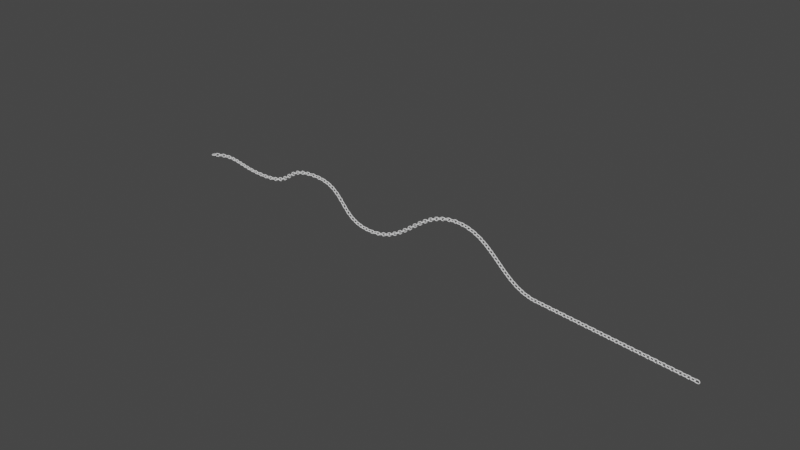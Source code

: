 # Source: chain.blend  (saved by Blender 3.6.13; exported with 4.5.12 LTS)
import bpy
from mathutils import Matrix  # noqa: F401  (used for matrix-valued properties, if any)

bpy.ops.wm.read_factory_settings(use_empty=True)
scene = bpy.context.scene
scene.name = 'Scene'

# ---- collections
col_collection = bpy.data.collections.new('Collection'); scene.collection.children.link(col_collection)

# ---- world
world_world = bpy.data.worlds.new('World'); scene.world = world_world
world_world.use_nodes = True; world_world.node_tree.nodes.clear()
_N = world_world.node_tree.nodes; _L = world_world.node_tree.links
n0 = _N.new('ShaderNodeOutputWorld'); n0.name = 'World Output'; n0.location = (300, 300)
n1 = _N.new('ShaderNodeBackground'); n1.name = 'Background'; n1.location = (10, 300)
n1.inputs[0].default_value = (0.05088, 0.05088, 0.05088, 1.0)
_L.new(n1.outputs[0], n0.inputs[0])
n0.is_active_output = True
world_world.color = (0.05088, 0.05088, 0.05088)
world_world.use_sun_shadow = False
world_world.sun_shadow_jitter_overblur = 0.0

# ---- meshes
me_torus = bpy.data.meshes.new('Torus')
me_torus.from_pydata([(2.067, 0.0, 0.0), (1.993, 0.0, 0.1768), (1.817, 0.0, 0.25), (1.64, 0.0, 0.1768), (1.567, 0.0, 3.062e-17), (1.64, 0.0, -0.1768), (1.817, 0.0, -0.25), (1.993, 0.0, -0.1768), (1.971, 0.4784, 0.0), (1.904, 0.4503, 0.1768), (1.74, 0.3827, 0.25), (1.577, 0.315, 0.1768), (1.509, 0.287, 3.062e-17), (1.577, 0.315, -0.1768), (1.74, 0.3827, -0.25), (1.904, 0.4503, -0.1768), (1.7, 0.8839, 0.0), (1.649, 0.8321, 0.1768), (1.524, 0.7071, 0.25), (1.399, 0.5821, 0.1768), (1.347, 0.5303, 3.062e-17), (1.399, 0.5821, -0.1768), (1.524, 0.7071, -0.25), (1.649, 0.8321, -0.1768), (1.295, 1.155, 0.0), (1.267, 1.087, 0.1768), (1.199, 0.9239, 0.25), (1.132, 0.7606, 0.1768), (1.104, 0.6929, 3.062e-17), (1.132, 0.7606, -0.1768), (1.199, 0.9239, -0.25), (1.267, 1.087, -0.1768), (-0.4784, 1.155, 0.0), (-0.4503, 1.087, 0.1768), (-0.3827, 0.9239, 0.25), (-0.315, 0.7606, 0.1768), (-0.287, 0.6929, 3.062e-17), (-0.315, 0.7606, -0.1768), (-0.3827, 0.9239, -0.25), (-0.4503, 1.087, -0.1768), (-0.8839, 0.8839, 0.0), (-0.8321, 0.8321, 0.1768), (-0.7071, 0.7071, 0.25), (-0.5821, 0.5821, 0.1768), (-0.5303, 0.5303, 3.062e-17), (-0.5821, 0.5821, -0.1768), (-0.7071, 0.7071, -0.25), (-0.8321, 0.8321, -0.1768), (-1.155, 0.4784, 0.0), (-1.087, 0.4503, 0.1768), (-0.9239, 0.3827, 0.25), (-0.7606, 0.315, 0.1768), (-0.6929, 0.287, 3.062e-17), (-0.7606, 0.315, -0.1768), (-0.9239, 0.3827, -0.25), (-1.087, 0.4503, -0.1768), (-1.25, 1.093e-07, 0.0), (-1.177, 1.029e-07, 0.1768), (-1.0, 8.742e-08, 0.25), (-0.8232, 7.197e-08, 0.1768), (-0.75, 6.557e-08, 3.062e-17), (-0.8232, 7.197e-08, -0.1768), (-1.0, 8.742e-08, -0.25), (-1.177, 1.029e-07, -0.1768), (-1.155, -0.4784, 0.0), (-1.087, -0.4503, 0.1768), (-0.9239, -0.3827, 0.25), (-0.7606, -0.315, 0.1768), (-0.6929, -0.287, 3.062e-17), (-0.7606, -0.315, -0.1768), (-0.9239, -0.3827, -0.25), (-1.087, -0.4503, -0.1768), (-0.8839, -0.8839, 0.0), (-0.8321, -0.8321, 0.1768), (-0.7071, -0.7071, 0.25), (-0.5821, -0.5821, 0.1768), (-0.5303, -0.5303, 3.062e-17), (-0.5821, -0.5821, -0.1768), (-0.7071, -0.7071, -0.25), (-0.8321, -0.8321, -0.1768), (-0.4784, -1.155, 0.0), (-0.4503, -1.087, 0.1768), (-0.3827, -0.9239, 0.25), (-0.315, -0.7606, 0.1768), (-0.287, -0.6929, 3.062e-17), (-0.315, -0.7606, -0.1768), (-0.3827, -0.9239, -0.25), (-0.4503, -1.087, -0.1768), (1.295, -1.155, 0.0), (1.267, -1.087, 0.1768), (1.199, -0.9239, 0.25), (1.132, -0.7606, 0.1768), (1.104, -0.6929, 3.062e-17), (1.132, -0.7606, -0.1768), (1.199, -0.9239, -0.25), (1.267, -1.087, -0.1768), (1.7, -0.8839, 0.0), (1.649, -0.8321, 0.1768), (1.524, -0.7071, 0.25), (1.399, -0.5821, 0.1768), (1.347, -0.5303, 3.062e-17), (1.399, -0.5821, -0.1768), (1.524, -0.7071, -0.25), (1.649, -0.8321, -0.1768), (1.971, -0.4784, 0.0), (1.904, -0.4503, 0.1768), (1.74, -0.3827, 0.25), (1.577, -0.315, 0.1768), (1.509, -0.287, 3.062e-17), (1.577, -0.315, -0.1768), (1.74, -0.3827, -0.25), (1.904, -0.4503, -0.1768), (-0.4277, 1.155, 0.0), (-0.2473, 0.6929, 3.062e-17), (-0.4012, 1.087, 0.1768), (-0.2737, 0.7606, -0.1768), (-0.3375, 0.9239, 0.25), (-0.3375, 0.9239, -0.25), (-0.2737, 0.7606, 0.1768), (-0.4012, 1.087, -0.1768), (1.247, 1.155, 0.0), (1.066, 0.6929, 3.062e-17), (1.221, 1.087, 0.1768), (1.093, 0.7606, -0.1768), (1.157, 0.9239, 0.25), (1.157, 0.9239, -0.25), (1.093, 0.7606, 0.1768), (1.221, 1.087, -0.1768), (0.2346, 1.155, 0.0), (0.2721, 0.6929, 3.062e-17), (0.2401, 1.087, 0.1768), (0.2666, 0.7606, -0.1768), (0.2534, 0.9239, 0.25), (0.2534, 0.9239, -0.25), (0.2666, 0.7606, 0.1768), (0.2401, 1.087, -0.1768), (0.3408, 1.155, 0.0), (0.3554, 0.6929, 3.062e-17), (0.343, 1.087, 0.1768), (0.3532, 0.7606, -0.1768), (0.3481, 0.9239, 0.25), (0.3481, 0.9239, -0.25), (0.3532, 0.7606, 0.1768), (0.343, 1.087, -0.1768), (0.2346, 1.302, 0.0), (0.2721, 0.546, 3.062e-17), (0.2401, 1.195, 0.2762), (0.2666, 0.6552, -0.2791), (0.2534, 0.927, 0.3969), (0.2534, 0.927, -0.3969), (0.2666, 0.6552, 0.2791), (0.2401, 1.195, -0.2762), (0.3408, 1.302, 0.0), (0.3554, 0.546, 3.062e-17), (0.343, 1.193, 0.2783), (0.3532, 0.6533, -0.2771), (0.3481, 0.9227, 0.3969), (0.3481, 0.9227, -0.3969), (0.3532, 0.6533, 0.2771), (0.343, 1.193, -0.2783), (0.3059, -1.155, 0.0), (0.328, -0.6929, 3.062e-17), (0.3091, -1.087, 0.1768), (0.3248, -0.7606, -0.1768), (0.3169, -0.9239, 0.25), (0.3169, -0.9239, -0.25), (0.3248, -0.7606, 0.1768), (0.3091, -1.087, -0.1768), (0.4087, -1.155, 0.0), (0.4086, -0.6929, 3.062e-17), (0.4087, -1.087, 0.1768), (0.4086, -0.7606, -0.1768), (0.4087, -0.9239, 0.25), (0.4087, -0.9239, -0.25), (0.4086, -0.7606, 0.1768), (0.4087, -1.087, -0.1768), (0.3059, -1.32, 0.0), (0.328, -0.5277, 3.062e-17), (0.3091, -1.208, 0.2893), (0.3248, -0.6414, -0.2912), (0.3169, -0.9259, 0.4152), (0.3169, -0.9259, -0.4152), (0.3248, -0.6414, 0.2912), (0.3091, -1.208, -0.2893), (0.4087, -1.32, 0.0), (0.4086, -0.5277, 3.062e-17), (0.4087, -1.207, 0.2903), (0.4086, -0.6405, -0.2903), (0.4087, -0.9239, 0.4152), (0.4087, -0.9239, -0.4152), (0.4086, -0.6405, 0.2903), (0.4087, -1.207, -0.2903)], [], [(0, 8, 9, 1), (1, 9, 10, 2), (2, 10, 11, 3), (3, 11, 12, 4), (4, 12, 13, 5), (5, 13, 14, 6), (6, 14, 15, 7), (7, 15, 8, 0), (8, 16, 17, 9), (9, 17, 18, 10), (10, 18, 19, 11), (11, 19, 20, 12), (12, 20, 21, 13), (13, 21, 22, 14), (14, 22, 23, 15), (15, 23, 16, 8), (16, 24, 25, 17), (17, 25, 26, 18), (18, 26, 27, 19), (19, 27, 28, 20), (20, 28, 29, 21), (21, 29, 30, 22), (22, 30, 31, 23), (23, 31, 24, 16), (113, 36, 37, 115), (115, 37, 38, 117), (117, 38, 39, 119), (168, 88, 89, 170), (119, 39, 32, 112), (116, 34, 35, 118), (118, 35, 36, 113), (114, 33, 34, 116), (32, 40, 41, 33), (33, 41, 42, 34), (34, 42, 43, 35), (35, 43, 44, 36), (36, 44, 45, 37), (37, 45, 46, 38), (38, 46, 47, 39), (39, 47, 40, 32), (40, 48, 49, 41), (41, 49, 50, 42), (42, 50, 51, 43), (43, 51, 52, 44), (44, 52, 53, 45), (45, 53, 54, 46), (46, 54, 55, 47), (47, 55, 48, 40), (48, 56, 57, 49), (49, 57, 58, 50), (50, 58, 59, 51), (51, 59, 60, 52), (52, 60, 61, 53), (53, 61, 62, 54), (54, 62, 63, 55), (55, 63, 56, 48), (56, 64, 65, 57), (57, 65, 66, 58), (58, 66, 67, 59), (59, 67, 68, 60), (60, 68, 69, 61), (61, 69, 70, 62), (62, 70, 71, 63), (63, 71, 64, 56), (64, 72, 73, 65), (65, 73, 74, 66), (66, 74, 75, 67), (67, 75, 76, 68), (68, 76, 77, 69), (69, 77, 78, 70), (70, 78, 79, 71), (71, 79, 72, 64), (72, 80, 81, 73), (73, 81, 82, 74), (74, 82, 83, 75), (75, 83, 84, 76), (76, 84, 85, 77), (77, 85, 86, 78), (78, 86, 87, 79), (79, 87, 80, 72), (169, 92, 93, 171), (171, 93, 94, 173), (173, 94, 95, 175), (175, 95, 88, 168), (172, 90, 91, 174), (174, 91, 92, 169), (170, 89, 90, 172), (88, 96, 97, 89), (89, 97, 98, 90), (90, 98, 99, 91), (91, 99, 100, 92), (92, 100, 101, 93), (93, 101, 102, 94), (94, 102, 103, 95), (95, 103, 96, 88), (96, 104, 105, 97), (97, 105, 106, 98), (98, 106, 107, 99), (99, 107, 108, 100), (100, 108, 109, 101), (101, 109, 110, 102), (102, 110, 111, 103), (103, 111, 104, 96), (104, 0, 1, 105), (105, 1, 2, 106), (106, 2, 3, 107), (107, 3, 4, 108), (108, 4, 5, 109), (109, 5, 6, 110), (110, 6, 7, 111), (111, 7, 0, 104), (112, 32, 33, 114), (128, 112, 114, 130), (130, 114, 116, 132), (134, 118, 113, 129), (132, 116, 118, 134), (135, 119, 112, 128), (133, 117, 119, 135), (131, 115, 117, 133), (129, 113, 115, 131), (28, 121, 123, 29), (29, 123, 125, 30), (30, 125, 127, 31), (31, 127, 120, 24), (26, 124, 126, 27), (27, 126, 121, 28), (25, 122, 124, 26), (24, 120, 122, 25), (132, 134, 150, 148), (137, 142, 158, 153), (135, 128, 144, 151), (140, 138, 154, 156), (133, 135, 151, 149), (138, 136, 152, 154), (131, 133, 149, 147), (139, 137, 153, 155), (120, 136, 138, 122), (122, 138, 140, 124), (126, 142, 137, 121), (124, 140, 142, 126), (127, 143, 136, 120), (125, 141, 143, 127), (123, 139, 141, 125), (121, 137, 139, 123), (153, 145, 147, 155), (155, 147, 149, 157), (157, 149, 151, 159), (159, 151, 144, 152), (156, 148, 150, 158), (158, 150, 145, 153), (154, 146, 148, 156), (152, 144, 146, 154), (142, 140, 156, 158), (134, 129, 145, 150), (136, 143, 159, 152), (130, 132, 148, 146), (143, 141, 157, 159), (128, 130, 146, 144), (141, 139, 155, 157), (129, 131, 147, 145), (81, 162, 164, 82), (83, 166, 161, 84), (82, 164, 166, 83), (87, 167, 160, 80), (86, 165, 167, 87), (85, 163, 165, 86), (84, 161, 163, 85), (80, 160, 162, 81), (175, 168, 184, 191), (167, 165, 181, 183), (172, 174, 190, 188), (160, 167, 183, 176), (174, 169, 185, 190), (166, 164, 180, 182), (170, 172, 188, 186), (161, 166, 182, 177), (178, 186, 188, 180), (182, 190, 185, 177), (180, 188, 190, 182), (183, 191, 184, 176), (181, 189, 191, 183), (179, 187, 189, 181), (177, 185, 187, 179), (176, 184, 186, 178), (165, 163, 179, 181), (173, 175, 191, 189), (163, 161, 177, 179), (171, 173, 189, 187), (162, 160, 176, 178), (169, 171, 187, 185), (164, 162, 178, 180), (168, 170, 186, 184)])
_uv = me_torus.uv_layers.new(name='UVMap')
_uv.uv.foreach_set('vector', [0.5, 0.5, 0.5625, 0.5, 0.5625, 0.625, 0.5, 0.625, 0.5, 0.625, 0.5625, 0.625, 0.5625, 0.75, 0.5, 0.75, 0.5, 0.75, 0.5625, 0.75, 0.5625, 0.875, 0.5, 0.875, 0.5, 0.875, 0.5625, 0.875, 0.5625, 1.0, 0.5, 1.0, 0.5, 0.0, 0.5625, 0.0, 0.5625, 0.125, 0.5, 0.125, 0.5, 0.125, 0.5625, 0.125, 0.5625, 0.25, 0.5, 0.25, 0.5, 0.25, 0.5625, 0.25, 0.5625, 0.375, 0.5, 0.375, 0.5, 0.375, 0.5625, 0.375, 0.5625, 0.5, 0.5, 0.5, 0.5625, 0.5, 0.625, 0.5, 0.625, 0.625, 0.5625, 0.625, 0.5625, 0.625, 0.625, 0.625, 0.625, 0.75, 0.5625, 0.75, 0.5625, 0.75, 0.625, 0.75, 0.625, 0.875, 0.5625, 0.875, 0.5625, 0.875, 0.625, 0.875, 0.625, 1.0, 0.5625, 1.0, 0.5625, 0.0, 0.625, 0.0, 0.625, 0.125, 0.5625, 0.125, 0.5625, 0.125, 0.625, 0.125, 0.625, 0.25, 0.5625, 0.25, 0.5625, 0.25, 0.625, 0.25, 0.625, 0.375, 0.5625, 0.375, 0.5625, 0.375, 0.625, 0.375, 0.625, 0.5, 0.5625, 0.5, 0.625, 0.5, 0.6875, 0.5, 0.6875, 0.625, 0.625, 0.625, 0.625, 0.625, 0.6875, 0.625, 0.6875, 0.75, 0.625, 0.75, 0.625, 0.75, 0.6875, 0.75, 0.6875, 0.875, 0.625, 0.875, 0.625, 0.875, 0.6875, 0.875, 0.6875, 1.0, 0.625, 1.0, 0.625, 0.0, 0.6875, 0.0, 0.6875, 0.125, 0.625, 0.125, 0.625, 0.125, 0.6875, 0.125, 0.6875, 0.25, 0.625, 0.25, 0.625, 0.25, 0.6875, 0.25, 0.6875, 0.375, 0.625, 0.375, 0.625, 0.375, 0.6875, 0.375, 0.6875, 0.5, 0.625, 0.5, 0.8089, 0.0, 0.8125, 0.0, 0.8125, 0.125, 0.8089, 0.125, 0.8089, 0.125, 0.8125, 0.125, 0.8125, 0.25, 0.8089, 0.25, 0.8089, 0.25, 0.8125, 0.25, 0.8125, 0.375, 0.8089, 0.375, 0.25, 0.5, 0.3125, 0.5, 0.3125, 0.625, 0.25, 0.625, 0.8089, 0.375, 0.8125, 0.375, 0.8125, 0.5, 0.8089, 0.5, 0.8089, 0.75, 0.8125, 0.75, 0.8125, 0.875, 0.8089, 0.875, 0.8089, 0.875, 0.8125, 0.875, 0.8125, 1.0, 0.8089, 1.0, 0.8089, 0.625, 0.8125, 0.625, 0.8125, 0.75, 0.8089, 0.75, 0.8125, 0.5, 0.875, 0.5, 0.875, 0.625, 0.8125, 0.625, 0.8125, 0.625, 0.875, 0.625, 0.875, 0.75, 0.8125, 0.75, 0.8125, 0.75, 0.875, 0.75, 0.875, 0.875, 0.8125, 0.875, 0.8125, 0.875, 0.875, 0.875, 0.875, 1.0, 0.8125, 1.0, 0.8125, 0.0, 0.875, 0.0, 0.875, 0.125, 0.8125, 0.125, 0.8125, 0.125, 0.875, 0.125, 0.875, 0.25, 0.8125, 0.25, 0.8125, 0.25, 0.875, 0.25, 0.875, 0.375, 0.8125, 0.375, 0.8125, 0.375, 0.875, 0.375, 0.875, 0.5, 0.8125, 0.5, 0.875, 0.5, 0.9375, 0.5, 0.9375, 0.625, 0.875, 0.625, 0.875, 0.625, 0.9375, 0.625, 0.9375, 0.75, 0.875, 0.75, 0.875, 0.75, 0.9375, 0.75, 0.9375, 0.875, 0.875, 0.875, 0.875, 0.875, 0.9375, 0.875, 0.9375, 1.0, 0.875, 1.0, 0.875, 0.0, 0.9375, 0.0, 0.9375, 0.125, 0.875, 0.125, 0.875, 0.125, 0.9375, 0.125, 0.9375, 0.25, 0.875, 0.25, 0.875, 0.25, 0.9375, 0.25, 0.9375, 0.375, 0.875, 0.375, 0.875, 0.375, 0.9375, 0.375, 0.9375, 0.5, 0.875, 0.5, 0.9375, 0.5, 1.0, 0.5, 1.0, 0.625, 0.9375, 0.625, 0.9375, 0.625, 1.0, 0.625, 1.0, 0.75, 0.9375, 0.75, 0.9375, 0.75, 1.0, 0.75, 1.0, 0.875, 0.9375, 0.875, 0.9375, 0.875, 1.0, 0.875, 1.0, 1.0, 0.9375, 1.0, 0.9375, 0.0, 1.0, 0.0, 1.0, 0.125, 0.9375, 0.125, 0.9375, 0.125, 1.0, 0.125, 1.0, 0.25, 0.9375, 0.25, 0.9375, 0.25, 1.0, 0.25, 1.0, 0.375, 0.9375, 0.375, 0.9375, 0.375, 1.0, 0.375, 1.0, 0.5, 0.9375, 0.5, 0.0, 0.5, 0.0625, 0.5, 0.0625, 0.625, 0.0, 0.625, 0.0, 0.625, 0.0625, 0.625, 0.0625, 0.75, 0.0, 0.75, 0.0, 0.75, 0.0625, 0.75, 0.0625, 0.875, 0.0, 0.875, 0.0, 0.875, 0.0625, 0.875, 0.0625, 1.0, 0.0, 1.0, 0.0, 0.0, 0.0625, 0.0, 0.0625, 0.125, 0.0, 0.125, 0.0, 0.125, 0.0625, 0.125, 0.0625, 0.25, 0.0, 0.25, 0.0, 0.25, 0.0625, 0.25, 0.0625, 0.375, 0.0, 0.375, 0.0, 0.375, 0.0625, 0.375, 0.0625, 0.5, 0.0, 0.5, 0.0625, 0.5, 0.125, 0.5, 0.125, 0.625, 0.0625, 0.625, 0.0625, 0.625, 0.125, 0.625, 0.125, 0.75, 0.0625, 0.75, 0.0625, 0.75, 0.125, 0.75, 0.125, 0.875, 0.0625, 0.875, 0.0625, 0.875, 0.125, 0.875, 0.125, 1.0, 0.0625, 1.0, 0.0625, 0.0, 0.125, 0.0, 0.125, 0.125, 0.0625, 0.125, 0.0625, 0.125, 0.125, 0.125, 0.125, 0.25, 0.0625, 0.25, 0.0625, 0.25, 0.125, 0.25, 0.125, 0.375, 0.0625, 0.375, 0.0625, 0.375, 0.125, 0.375, 0.125, 0.5, 0.0625, 0.5, 0.125, 0.5, 0.1875, 0.5, 0.1875, 0.625, 0.125, 0.625, 0.125, 0.625, 0.1875, 0.625, 0.1875, 0.75, 0.125, 0.75, 0.125, 0.75, 0.1875, 0.75, 0.1875, 0.875, 0.125, 0.875, 0.125, 0.875, 0.1875, 0.875, 0.1875, 1.0, 0.125, 1.0, 0.125, 0.0, 0.1875, 0.0, 0.1875, 0.125, 0.125, 0.125, 0.125, 0.125, 0.1875, 0.125, 0.1875, 0.25, 0.125, 0.25, 0.125, 0.25, 0.1875, 0.25, 0.1875, 0.375, 0.125, 0.375, 0.125, 0.375, 0.1875, 0.375, 0.1875, 0.5, 0.125, 0.5, 0.25, 0.0, 0.3125, 0.0, 0.3125, 0.125, 0.25, 0.125, 0.25, 0.125, 0.3125, 0.125, 0.3125, 0.25, 0.25, 0.25, 0.25, 0.25, 0.3125, 0.25, 0.3125, 0.375, 0.25, 0.375, 0.25, 0.375, 0.3125, 0.375, 0.3125, 0.5, 0.25, 0.5, 0.25, 0.75, 0.3125, 0.75, 0.3125, 0.875, 0.25, 0.875, 0.25, 0.875, 0.3125, 0.875, 0.3125, 1.0, 0.25, 1.0, 0.25, 0.625, 0.3125, 0.625, 0.3125, 0.75, 0.25, 0.75, 0.3125, 0.5, 0.375, 0.5, 0.375, 0.625, 0.3125, 0.625, 0.3125, 0.625, 0.375, 0.625, 0.375, 0.75, 0.3125, 0.75, 0.3125, 0.75, 0.375, 0.75, 0.375, 0.875, 0.3125, 0.875, 0.3125, 0.875, 0.375, 0.875, 0.375, 1.0, 0.3125, 1.0, 0.3125, 0.0, 0.375, 0.0, 0.375, 0.125, 0.3125, 0.125, 0.3125, 0.125, 0.375, 0.125, 0.375, 0.25, 0.3125, 0.25, 0.3125, 0.25, 0.375, 0.25, 0.375, 0.375, 0.3125, 0.375, 0.3125, 0.375, 0.375, 0.375, 0.375, 0.5, 0.3125, 0.5, 0.375, 0.5, 0.4375, 0.5, 0.4375, 0.625, 0.375, 0.625, 0.375, 0.625, 0.4375, 0.625, 0.4375, 0.75, 0.375, 0.75, 0.375, 0.75, 0.4375, 0.75, 0.4375, 0.875, 0.375, 0.875, 0.375, 0.875, 0.4375, 0.875, 0.4375, 1.0, 0.375, 1.0, 0.375, 0.0, 0.4375, 0.0, 0.4375, 0.125, 0.375, 0.125, 0.375, 0.125, 0.4375, 0.125, 0.4375, 0.25, 0.375, 0.25, 0.375, 0.25, 0.4375, 0.25, 0.4375, 0.375, 0.375, 0.375, 0.375, 0.375, 0.4375, 0.375, 0.4375, 0.5, 0.375, 0.5, 0.4375, 0.5, 0.5, 0.5, 0.5, 0.625, 0.4375, 0.625, 0.4375, 0.625, 0.5, 0.625, 0.5, 0.75, 0.4375, 0.75, 0.4375, 0.75, 0.5, 0.75, 0.5, 0.875, 0.4375, 0.875, 0.4375, 0.875, 0.5, 0.875, 0.5, 1.0, 0.4375, 1.0, 0.4375, 0.0, 0.5, 0.0, 0.5, 0.125, 0.4375, 0.125, 0.4375, 0.125, 0.5, 0.125, 0.5, 0.25, 0.4375, 0.25, 0.4375, 0.25, 0.5, 0.25, 0.5, 0.375, 0.4375, 0.375, 0.4375, 0.375, 0.5, 0.375, 0.5, 0.5, 0.4375, 0.5, 0.8089, 0.5, 0.8125, 0.5, 0.8125, 0.625, 0.8089, 0.625, 0.7622, 0.5, 0.8089, 0.5, 0.8089, 0.625, 0.7622, 0.625, 0.7622, 0.625, 0.8089, 0.625, 0.8089, 0.75, 0.7622, 0.75, 0.7622, 0.875, 0.8089, 0.875, 0.8089, 1.0, 0.7622, 1.0, 0.7622, 0.75, 0.8089, 0.75, 0.8089, 0.875, 0.7622, 0.875, 0.7622, 0.375, 0.8089, 0.375, 0.8089, 0.5, 0.7622, 0.5, 0.7622, 0.25, 0.8089, 0.25, 0.8089, 0.375, 0.7622, 0.375, 0.7622, 0.125, 0.8089, 0.125, 0.8089, 0.25, 0.7622, 0.25, 0.7622, 0.0, 0.8089, 0.0, 0.8089, 0.125, 0.7622, 0.125, 0.6875, 0.0, 0.6908, 0.0, 0.6908, 0.125, 0.6875, 0.125, 0.6875, 0.125, 0.6908, 0.125, 0.6908, 0.25, 0.6875, 0.25, 0.6875, 0.25, 0.6908, 0.25, 0.6908, 0.375, 0.6875, 0.375, 0.6875, 0.375, 0.6908, 0.375, 0.6908, 0.5, 0.6875, 0.5, 0.6875, 0.75, 0.6908, 0.75, 0.6908, 0.875, 0.6875, 0.875, 0.6875, 0.875, 0.6908, 0.875, 0.6908, 1.0, 0.6875, 1.0, 0.6875, 0.625, 0.6908, 0.625, 0.6908, 0.75, 0.6875, 0.75, 0.6875, 0.5, 0.6908, 0.5, 0.6908, 0.625, 0.6875, 0.625, 0.7622, 0.75, 0.7622, 0.875, 0.7622, 0.875, 0.7622, 0.75, 0.7548, 1.0, 0.7548, 0.875, 0.7548, 0.875, 0.7548, 1.0, 0.7622, 0.375, 0.7622, 0.5, 0.7622, 0.5, 0.7622, 0.375, 0.7548, 0.75, 0.7548, 0.625, 0.7548, 0.625, 0.7548, 0.75, 0.7622, 0.25, 0.7622, 0.375, 0.7622, 0.375, 0.7622, 0.25, 0.7548, 0.625, 0.7548, 0.5, 0.7548, 0.5, 0.7548, 0.625, 0.7622, 0.125, 0.7622, 0.25, 0.7622, 0.25, 0.7622, 0.125, 0.7548, 0.125, 0.7548, 0.0, 0.7548, 0.0, 0.7548, 0.125, 0.6908, 0.5, 0.7548, 0.5, 0.7548, 0.625, 0.6908, 0.625, 0.6908, 0.625, 0.7548, 0.625, 0.7548, 0.75, 0.6908, 0.75, 0.6908, 0.875, 0.7548, 0.875, 0.7548, 1.0, 0.6908, 1.0, 0.6908, 0.75, 0.7548, 0.75, 0.7548, 0.875, 0.6908, 0.875, 0.6908, 0.375, 0.7548, 0.375, 0.7548, 0.5, 0.6908, 0.5, 0.6908, 0.25, 0.7548, 0.25, 0.7548, 0.375, 0.6908, 0.375, 0.6908, 0.125, 0.7548, 0.125, 0.7548, 0.25, 0.6908, 0.25, 0.6908, 0.0, 0.7548, 0.0, 0.7548, 0.125, 0.6908, 0.125, 0.7548, 0.0, 0.7622, 0.0, 0.7622, 0.125, 0.7548, 0.125, 0.7548, 0.125, 0.7622, 0.125, 0.7622, 0.25, 0.7548, 0.25, 0.7548, 0.25, 0.7622, 0.25, 0.7622, 0.375, 0.7548, 0.375, 0.7548, 0.375, 0.7622, 0.375, 0.7622, 0.5, 0.7548, 0.5, 0.7548, 0.75, 0.7622, 0.75, 0.7622, 0.875, 0.7548, 0.875, 0.7548, 0.875, 0.7622, 0.875, 0.7622, 1.0, 0.7548, 1.0, 0.7548, 0.625, 0.7622, 0.625, 0.7622, 0.75, 0.7548, 0.75, 0.7548, 0.5, 0.7622, 0.5, 0.7622, 0.625, 0.7548, 0.625, 0.7548, 0.875, 0.7548, 0.75, 0.7548, 0.75, 0.7548, 0.875, 0.7622, 0.875, 0.7622, 1.0, 0.7622, 1.0, 0.7622, 0.875, 0.7548, 0.5, 0.7548, 0.375, 0.7548, 0.375, 0.7548, 0.5, 0.7622, 0.625, 0.7622, 0.75, 0.7622, 0.75, 0.7622, 0.625, 0.7548, 0.375, 0.7548, 0.25, 0.7548, 0.25, 0.7548, 0.375, 0.7622, 0.5, 0.7622, 0.625, 0.7622, 0.625, 0.7622, 0.5, 0.7548, 0.25, 0.7548, 0.125, 0.7548, 0.125, 0.7548, 0.25, 0.7622, 0.0, 0.7622, 0.125, 0.7622, 0.125, 0.7622, 0.0, 0.1875, 0.625, 0.2428, 0.625, 0.2428, 0.75, 0.1875, 0.75, 0.1875, 0.875, 0.2428, 0.875, 0.2428, 1.0, 0.1875, 1.0, 0.1875, 0.75, 0.2428, 0.75, 0.2428, 0.875, 0.1875, 0.875, 0.1875, 0.375, 0.2428, 0.375, 0.2428, 0.5, 0.1875, 0.5, 0.1875, 0.25, 0.2428, 0.25, 0.2428, 0.375, 0.1875, 0.375, 0.1875, 0.125, 0.2428, 0.125, 0.2428, 0.25, 0.1875, 0.25, 0.1875, 0.0, 0.2428, 0.0, 0.2428, 0.125, 0.1875, 0.125, 0.1875, 0.5, 0.2428, 0.5, 0.2428, 0.625, 0.1875, 0.625, 0.25, 0.375, 0.25, 0.5, 0.25, 0.5, 0.25, 0.375, 0.2428, 0.375, 0.2428, 0.25, 0.2428, 0.25, 0.2428, 0.375, 0.25, 0.75, 0.25, 0.875, 0.25, 0.875, 0.25, 0.75, 0.2428, 0.5, 0.2428, 0.375, 0.2428, 0.375, 0.2428, 0.5, 0.25, 0.875, 0.25, 1.0, 0.25, 1.0, 0.25, 0.875, 0.2428, 0.875, 0.2428, 0.75, 0.2428, 0.75, 0.2428, 0.875, 0.25, 0.625, 0.25, 0.75, 0.25, 0.75, 0.25, 0.625, 0.2428, 1.0, 0.2428, 0.875, 0.2428, 0.875, 0.2428, 1.0, 0.2428, 0.625, 0.25, 0.625, 0.25, 0.75, 0.2428, 0.75, 0.2428, 0.875, 0.25, 0.875, 0.25, 1.0, 0.2428, 1.0, 0.2428, 0.75, 0.25, 0.75, 0.25, 0.875, 0.2428, 0.875, 0.2428, 0.375, 0.25, 0.375, 0.25, 0.5, 0.2428, 0.5, 0.2428, 0.25, 0.25, 0.25, 0.25, 0.375, 0.2428, 0.375, 0.2428, 0.125, 0.25, 0.125, 0.25, 0.25, 0.2428, 0.25, 0.2428, 0.0, 0.25, 0.0, 0.25, 0.125, 0.2428, 0.125, 0.2428, 0.5, 0.25, 0.5, 0.25, 0.625, 0.2428, 0.625, 0.2428, 0.25, 0.2428, 0.125, 0.2428, 0.125, 0.2428, 0.25, 0.25, 0.25, 0.25, 0.375, 0.25, 0.375, 0.25, 0.25, 0.2428, 0.125, 0.2428, 0.0, 0.2428, 0.0, 0.2428, 0.125, 0.25, 0.125, 0.25, 0.25, 0.25, 0.25, 0.25, 0.125, 0.2428, 0.625, 0.2428, 0.5, 0.2428, 0.5, 0.2428, 0.625, 0.25, 0.0, 0.25, 0.125, 0.25, 0.125, 0.25, 0.0, 0.2428, 0.75, 0.2428, 0.625, 0.2428, 0.625, 0.2428, 0.75, 0.25, 0.5, 0.25, 0.625, 0.25, 0.625, 0.25, 0.5])
me_torus.update()

# ---- curves / text
cu_beziercurve = bpy.data.curves.new('BezierCurve', 'CURVE')
cu_beziercurve.dimensions = '3D'
_sp = cu_beziercurve.splines.new('BEZIER'); _sp.bezier_points.add(5)
_sp.bezier_points.foreach_set('co', [-1.0, 0.0, 0.0, 1.0, 0.0, 0.0, 2.667, -6.613e-08, 0.4922, 4.38, 5.026e-08, -0.3741, 6.716, -8.535e-08, 0.6352, 8.905, 6.855e-08, -0.5102])
_sp.bezier_points.foreach_set('handle_left', [-1.5, -0.5, 0.0, 0.0, 0.0, 0.0, 1.667, -6.613e-08, 0.4922, 3.38, 5.026e-08, -0.3741, 5.716, -8.535e-08, 0.6352, 7.905, 6.855e-08, -0.5102])
_sp.bezier_points.foreach_set('handle_right', [-0.5, 0.5, 0.0, 2.0, 0.0, 0.0, 3.667, -6.613e-08, 0.4922, 5.38, 5.026e-08, -0.3741, 7.716, -8.535e-08, 0.6352, 9.905, 6.855e-08, -0.5102])
for _p, _l, _r in zip(_sp.bezier_points, ['ALIGNED', 'ALIGNED', 'ALIGNED', 'ALIGNED', 'ALIGNED', 'ALIGNED'], ['ALIGNED', 'ALIGNED', 'ALIGNED', 'ALIGNED', 'ALIGNED', 'ALIGNED']): _p.handle_left_type = _l; _p.handle_right_type = _r
_sp.order_u = 0
_sp.order_v = 0
cu_beziercurve.use_path = True
cu_beziercurve.fill_mode = 'FULL'

# ---- objects
ob_chain = bpy.data.objects.new('Chain', me_torus)
ob_control = bpy.data.objects.new('Control', None)
ob_beziercurve = bpy.data.objects.new('BezierCurve', cu_beziercurve)
ob_empty_001 = bpy.data.objects.new('Empty.001', None)

# ---- transforms, parenting, visibility, modifiers, constraints
ob_chain.parent = ob_empty_001
ob_chain.location = (0.1193, 0.0, 0.0)
ob_chain.scale = (0.03958, 0.03958, 0.03958)
_m = ob_chain.modifiers.new('Array', 'ARRAY')
_m.count = 168
_m.use_relative_offset = False
_m.relative_offset_displace = (0.75, 0.0, 0.0)
_m.use_object_offset = True
_m.offset_object = ob_control
_m = ob_chain.modifiers.new('Curve', 'CURVE')
_m.object = ob_beziercurve
_m = ob_chain.modifiers.new('Subdivision', 'SUBSURF')
ob_control.parent = ob_empty_001
ob_control.location = (0.205, 0.0, 0.0)
ob_control.rotation_euler = (1.571, -0.0, 0.0)
ob_control.scale = (0.03958, 0.03958, 0.03958)
ob_control.empty_display_type = 'SPHERE'
ob_beziercurve.parent = ob_empty_001
ob_beziercurve.location = (0.0, 0.0, 0.0)
ob_empty_001.location = (-3.438, 0.6389, -0.2396)
ob_empty_001.empty_display_type = 'CUBE'

# ---- collection membership
col_collection.objects.link(ob_chain)
col_collection.objects.link(ob_control)
col_collection.objects.link(ob_beziercurve)
col_collection.objects.link(ob_empty_001)

# ---- scene / render settings (as saved in the file)
scene.frame_start = 1; scene.frame_end = 250; scene.frame_set(1)
scene.render.engine = 'BLENDER_EEVEE_NEXT'
scene.cycles.sampling_pattern = 'TABULATED_SOBOL'
scene.view_settings.view_transform = 'Filmic'
bpy.context.view_layer.update()

# ---- added for rendering (the .blend has no active camera and no usable light): camera, sun
cam_auto = bpy.data.cameras.new('AutoCamera')
cam_auto.lens = 50.0
cam_auto.sensor_width = 36.0
cam_auto.clip_end = 1000.0
ob_auto_camera = bpy.data.objects.new('AutoCamera', cam_auto)
scene.collection.objects.link(ob_auto_camera)
ob_auto_camera.location = (15.5273, -15.8779, 10.8342)
ob_auto_camera.rotation_euler = (1.09748, -7.21219e-08, 0.694738)
scene.camera = ob_auto_camera
light_auto_sun = bpy.data.lights.new('AutoSun', 'SUN')
light_auto_sun.energy = 3.0
light_auto_sun.angle = 0.0523599
ob_auto_sun = bpy.data.objects.new('AutoSun', light_auto_sun)
scene.collection.objects.link(ob_auto_sun)
ob_auto_sun.rotation_euler = (0.872665, 0.174533, 0.523599)
bpy.context.view_layer.update()
